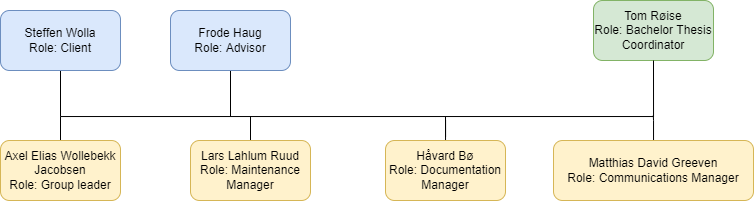

The diagram above was exported from draw.io. Its source (the exported page's mxGraphModel, read from the mxfile embedded in the PNG):
<mxGraphModel dx="1422" dy="845" grid="0" gridSize="10" guides="1" tooltips="1" connect="1" arrows="1" fold="1" page="1" pageScale="1" pageWidth="1169" pageHeight="827" math="0" shadow="0">
  <root>
    <mxCell id="0" />
    <mxCell id="1" parent="0" />
    <mxCell id="U9Rrp1oQ6j7ttVQ4zuxm-12" style="edgeStyle=orthogonalEdgeStyle;rounded=0;jumpSize=0;orthogonalLoop=1;jettySize=auto;html=1;endArrow=none;endFill=0;" edge="1" parent="1" source="U9Rrp1oQ6j7ttVQ4zuxm-1">
      <mxGeometry relative="1" as="geometry">
        <mxPoint x="130" y="156" as="targetPoint" />
      </mxGeometry>
    </mxCell>
    <mxCell id="U9Rrp1oQ6j7ttVQ4zuxm-1" value="Steffen Wolla&lt;br&gt;Role: Client" style="rounded=1;whiteSpace=wrap;html=1;fillColor=#dae8fc;strokeColor=#6c8ebf;" vertex="1" parent="1">
      <mxGeometry x="70" y="50" width="120" height="60" as="geometry" />
    </mxCell>
    <mxCell id="U9Rrp1oQ6j7ttVQ4zuxm-16" style="edgeStyle=orthogonalEdgeStyle;rounded=0;jumpSize=0;orthogonalLoop=1;jettySize=auto;html=1;endArrow=none;endFill=0;" edge="1" parent="1" source="U9Rrp1oQ6j7ttVQ4zuxm-2">
      <mxGeometry relative="1" as="geometry">
        <mxPoint x="300.0000000000002" y="155.68965517241384" as="targetPoint" />
      </mxGeometry>
    </mxCell>
    <mxCell id="U9Rrp1oQ6j7ttVQ4zuxm-2" value="Frode Haug&lt;br&gt;Role: Advisor" style="rounded=1;whiteSpace=wrap;html=1;fillColor=#dae8fc;strokeColor=#6c8ebf;" vertex="1" parent="1">
      <mxGeometry x="240" y="50" width="120" height="60" as="geometry" />
    </mxCell>
    <mxCell id="U9Rrp1oQ6j7ttVQ4zuxm-3" value="Tom Røise&lt;br&gt;Role: Bachelor Thesis Coordinator" style="rounded=1;whiteSpace=wrap;html=1;fillColor=#d5e8d4;strokeColor=#82b366;" vertex="1" parent="1">
      <mxGeometry x="663" y="40" width="120" height="60" as="geometry" />
    </mxCell>
    <mxCell id="U9Rrp1oQ6j7ttVQ4zuxm-14" style="edgeStyle=orthogonalEdgeStyle;rounded=0;jumpSize=0;orthogonalLoop=1;jettySize=auto;html=1;entryX=0.5;entryY=1;entryDx=0;entryDy=0;endArrow=none;endFill=0;" edge="1" parent="1" source="U9Rrp1oQ6j7ttVQ4zuxm-4" target="U9Rrp1oQ6j7ttVQ4zuxm-3">
      <mxGeometry relative="1" as="geometry">
        <Array as="points">
          <mxPoint x="130" y="156" />
          <mxPoint x="723" y="156" />
        </Array>
      </mxGeometry>
    </mxCell>
    <mxCell id="U9Rrp1oQ6j7ttVQ4zuxm-4" value="Axel Elias Wollebekk Jacobsen&lt;br&gt;Role: Group leader" style="rounded=1;whiteSpace=wrap;html=1;fillColor=#fff2cc;strokeColor=#d6b656;" vertex="1" parent="1">
      <mxGeometry x="70" y="180" width="120" height="60" as="geometry" />
    </mxCell>
    <mxCell id="U9Rrp1oQ6j7ttVQ4zuxm-15" style="edgeStyle=orthogonalEdgeStyle;rounded=0;jumpSize=0;orthogonalLoop=1;jettySize=auto;html=1;endArrow=none;endFill=0;" edge="1" parent="1" source="U9Rrp1oQ6j7ttVQ4zuxm-5">
      <mxGeometry relative="1" as="geometry">
        <mxPoint x="320.0000000000002" y="155.68965517241384" as="targetPoint" />
      </mxGeometry>
    </mxCell>
    <mxCell id="U9Rrp1oQ6j7ttVQ4zuxm-5" value="Lars Lahlum Ruud&lt;br&gt;Role: Maintenance Manager" style="rounded=1;whiteSpace=wrap;html=1;fillColor=#fff2cc;strokeColor=#d6b656;" vertex="1" parent="1">
      <mxGeometry x="260" y="180" width="120" height="60" as="geometry" />
    </mxCell>
    <mxCell id="U9Rrp1oQ6j7ttVQ4zuxm-17" style="edgeStyle=orthogonalEdgeStyle;rounded=0;jumpSize=0;orthogonalLoop=1;jettySize=auto;html=1;endArrow=none;endFill=0;" edge="1" parent="1" source="U9Rrp1oQ6j7ttVQ4zuxm-6">
      <mxGeometry relative="1" as="geometry">
        <mxPoint x="515.0000000000002" y="156.37931034482767" as="targetPoint" />
      </mxGeometry>
    </mxCell>
    <mxCell id="U9Rrp1oQ6j7ttVQ4zuxm-6" value="Håvard Bø&lt;br&gt;Role: Documentation Manager" style="rounded=1;whiteSpace=wrap;html=1;fillColor=#fff2cc;strokeColor=#d6b656;" vertex="1" parent="1">
      <mxGeometry x="455" y="180" width="120" height="60" as="geometry" />
    </mxCell>
    <mxCell id="U9Rrp1oQ6j7ttVQ4zuxm-19" style="edgeStyle=orthogonalEdgeStyle;rounded=0;jumpSize=0;orthogonalLoop=1;jettySize=auto;html=1;endArrow=none;endFill=0;" edge="1" parent="1" source="U9Rrp1oQ6j7ttVQ4zuxm-7">
      <mxGeometry relative="1" as="geometry">
        <mxPoint x="722.8275862068967" y="155" as="targetPoint" />
      </mxGeometry>
    </mxCell>
    <mxCell id="U9Rrp1oQ6j7ttVQ4zuxm-7" value="Matthias David Greeven&lt;br&gt;Role: Communications Manager" style="rounded=1;whiteSpace=wrap;html=1;fillColor=#fff2cc;strokeColor=#d6b656;" vertex="1" parent="1">
      <mxGeometry x="623" y="180" width="200" height="60" as="geometry" />
    </mxCell>
  </root>
</mxGraphModel>